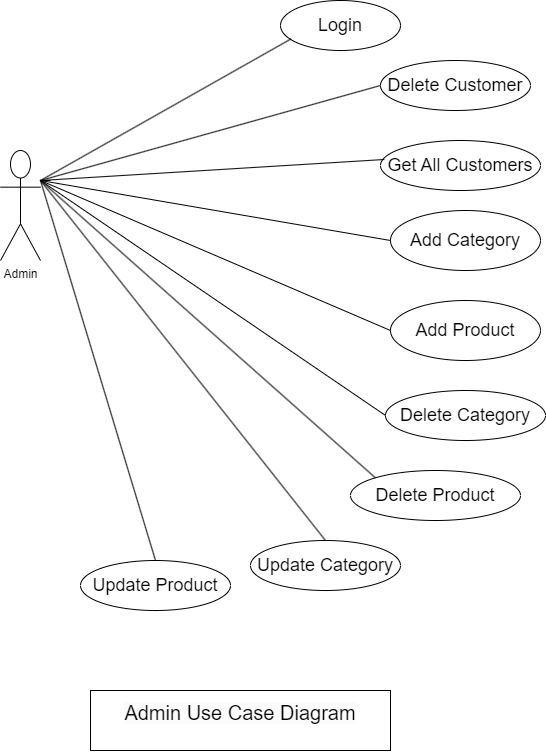

The diagram above was exported from draw.io. Its source (the exported page's mxGraphModel, read from the mxfile embedded in the PNG):
<mxGraphModel dx="794" dy="373" grid="1" gridSize="10" guides="1" tooltips="1" connect="1" arrows="1" fold="1" page="1" pageScale="1" pageWidth="850" pageHeight="1100" math="0" shadow="0">
  <root>
    <mxCell id="0" />
    <mxCell id="1" parent="0" />
    <object label="Admin" Admin="" id="ceUEgHbhzMGtH39-hU0_-3">
      <mxCell style="shape=umlActor;verticalLabelPosition=bottom;verticalAlign=top;html=1;outlineConnect=0;" parent="1" vertex="1">
        <mxGeometry x="120" y="160" width="40" height="110" as="geometry" />
      </mxCell>
    </object>
    <mxCell id="ceUEgHbhzMGtH39-hU0_-10" value="Delete Customer" style="ellipse;whiteSpace=wrap;html=1;fontSize=18;" parent="1" vertex="1">
      <mxGeometry x="500" y="70" width="150" height="50" as="geometry" />
    </mxCell>
    <mxCell id="ceUEgHbhzMGtH39-hU0_-11" value="Get All Customers" style="ellipse;whiteSpace=wrap;html=1;fontSize=18;" parent="1" vertex="1">
      <mxGeometry x="500" y="150" width="160" height="50" as="geometry" />
    </mxCell>
    <mxCell id="ceUEgHbhzMGtH39-hU0_-12" value="Add Category" style="ellipse;whiteSpace=wrap;html=1;fontSize=18;" parent="1" vertex="1">
      <mxGeometry x="510" y="220" width="150" height="60" as="geometry" />
    </mxCell>
    <mxCell id="ceUEgHbhzMGtH39-hU0_-13" value="Add Product" style="ellipse;whiteSpace=wrap;html=1;fontSize=18;" parent="1" vertex="1">
      <mxGeometry x="510" y="310" width="150" height="60" as="geometry" />
    </mxCell>
    <mxCell id="ceUEgHbhzMGtH39-hU0_-14" value="Delete Category" style="ellipse;whiteSpace=wrap;html=1;fontSize=18;" parent="1" vertex="1">
      <mxGeometry x="505" y="400" width="160" height="50" as="geometry" />
    </mxCell>
    <mxCell id="ceUEgHbhzMGtH39-hU0_-15" value="Delete Product" style="ellipse;whiteSpace=wrap;html=1;fontSize=18;" parent="1" vertex="1">
      <mxGeometry x="470" y="480" width="170" height="50" as="geometry" />
    </mxCell>
    <mxCell id="ceUEgHbhzMGtH39-hU0_-16" value="Update Category" style="ellipse;whiteSpace=wrap;html=1;fontSize=18;" parent="1" vertex="1">
      <mxGeometry x="370" y="550" width="150" height="50" as="geometry" />
    </mxCell>
    <mxCell id="ceUEgHbhzMGtH39-hU0_-17" value="Login" style="ellipse;whiteSpace=wrap;html=1;fontSize=18;" parent="1" vertex="1">
      <mxGeometry x="400" y="10" width="120" height="50" as="geometry" />
    </mxCell>
    <mxCell id="ceUEgHbhzMGtH39-hU0_-22" value="" style="endArrow=none;html=1;rounded=0;fontSize=18;entryX=0.024;entryY=0.38;entryDx=0;entryDy=0;entryPerimeter=0;" parent="1" target="ceUEgHbhzMGtH39-hU0_-11" edge="1">
      <mxGeometry width="50" height="50" relative="1" as="geometry">
        <mxPoint x="160" y="190" as="sourcePoint" />
        <mxPoint x="220" y="150" as="targetPoint" />
      </mxGeometry>
    </mxCell>
    <mxCell id="ceUEgHbhzMGtH39-hU0_-23" value="" style="endArrow=none;html=1;rounded=0;fontSize=18;entryX=0;entryY=0.5;entryDx=0;entryDy=0;" parent="1" target="ceUEgHbhzMGtH39-hU0_-10" edge="1">
      <mxGeometry width="50" height="50" relative="1" as="geometry">
        <mxPoint x="160" y="190" as="sourcePoint" />
        <mxPoint x="270" y="120" as="targetPoint" />
      </mxGeometry>
    </mxCell>
    <mxCell id="ceUEgHbhzMGtH39-hU0_-24" value="" style="endArrow=none;html=1;rounded=0;fontSize=18;entryX=0;entryY=0.5;entryDx=0;entryDy=0;exitX=0;exitY=0.5;exitDx=0;exitDy=0;" parent="1" source="ceUEgHbhzMGtH39-hU0_-13" target="ceUEgHbhzMGtH39-hU0_-12" edge="1">
      <mxGeometry width="50" height="50" relative="1" as="geometry">
        <mxPoint x="500" y="355" as="sourcePoint" />
        <mxPoint x="320" y="260" as="targetPoint" />
        <Array as="points">
          <mxPoint x="160" y="190" />
        </Array>
      </mxGeometry>
    </mxCell>
    <mxCell id="ceUEgHbhzMGtH39-hU0_-25" value="" style="endArrow=none;html=1;rounded=0;fontSize=18;entryX=0;entryY=0.5;entryDx=0;entryDy=0;" parent="1" target="ceUEgHbhzMGtH39-hU0_-14" edge="1">
      <mxGeometry width="50" height="50" relative="1" as="geometry">
        <mxPoint x="170" y="190" as="sourcePoint" />
        <mxPoint x="240" y="310" as="targetPoint" />
        <Array as="points">
          <mxPoint x="160" y="190" />
        </Array>
      </mxGeometry>
    </mxCell>
    <mxCell id="ceUEgHbhzMGtH39-hU0_-32" value="" style="endArrow=none;html=1;rounded=0;fontSize=18;entryX=0;entryY=0;entryDx=0;entryDy=0;" parent="1" target="ceUEgHbhzMGtH39-hU0_-15" edge="1">
      <mxGeometry width="50" height="50" relative="1" as="geometry">
        <mxPoint x="160" y="190" as="sourcePoint" />
        <mxPoint x="225" y="390" as="targetPoint" />
      </mxGeometry>
    </mxCell>
    <mxCell id="ceUEgHbhzMGtH39-hU0_-33" value="" style="endArrow=none;html=1;rounded=0;fontSize=18;entryX=0.5;entryY=0;entryDx=0;entryDy=0;" parent="1" target="ceUEgHbhzMGtH39-hU0_-16" edge="1">
      <mxGeometry width="50" height="50" relative="1" as="geometry">
        <mxPoint x="160" y="190" as="sourcePoint" />
        <mxPoint x="220" y="520" as="targetPoint" />
      </mxGeometry>
    </mxCell>
    <mxCell id="R3_CmYBrItGNnRDM7tNV-1" value="" style="endArrow=none;html=1;rounded=0;fontSize=18;entryX=0.089;entryY=0.767;entryDx=0;entryDy=0;entryPerimeter=0;" parent="1" target="ceUEgHbhzMGtH39-hU0_-17" edge="1">
      <mxGeometry width="50" height="50" relative="1" as="geometry">
        <mxPoint x="160" y="190" as="sourcePoint" />
        <mxPoint x="537" y="139" as="targetPoint" />
      </mxGeometry>
    </mxCell>
    <mxCell id="R3_CmYBrItGNnRDM7tNV-2" value="Update Product" style="ellipse;whiteSpace=wrap;html=1;fontSize=18;" parent="1" vertex="1">
      <mxGeometry x="200" y="570" width="150" height="50" as="geometry" />
    </mxCell>
    <mxCell id="R3_CmYBrItGNnRDM7tNV-3" value="" style="endArrow=none;html=1;rounded=0;fontSize=18;entryX=0.5;entryY=0;entryDx=0;entryDy=0;" parent="1" target="R3_CmYBrItGNnRDM7tNV-2" edge="1">
      <mxGeometry width="50" height="50" relative="1" as="geometry">
        <mxPoint x="160" y="190" as="sourcePoint" />
        <mxPoint x="355" y="590" as="targetPoint" />
      </mxGeometry>
    </mxCell>
    <mxCell id="hhQ0WlGQky8qscmfiC1P-2" value="&#10;&lt;span style=&quot;color: rgb(0, 0, 0); font-family: Helvetica; font-size: 20px; font-style: normal; font-variant-ligatures: normal; font-variant-caps: normal; font-weight: 400; letter-spacing: normal; orphans: 2; text-align: center; text-indent: 0px; text-transform: none; widows: 2; word-spacing: 0px; -webkit-text-stroke-width: 0px; background-color: rgb(251, 251, 251); text-decoration-thickness: initial; text-decoration-style: initial; text-decoration-color: initial; float: none; display: inline !important;&quot;&gt;Admin Use Case Diagram&lt;/span&gt;&#10;&#10;" style="rounded=0;whiteSpace=wrap;html=1;" parent="1" vertex="1">
      <mxGeometry x="210" y="700" width="300" height="60" as="geometry" />
    </mxCell>
  </root>
</mxGraphModel>